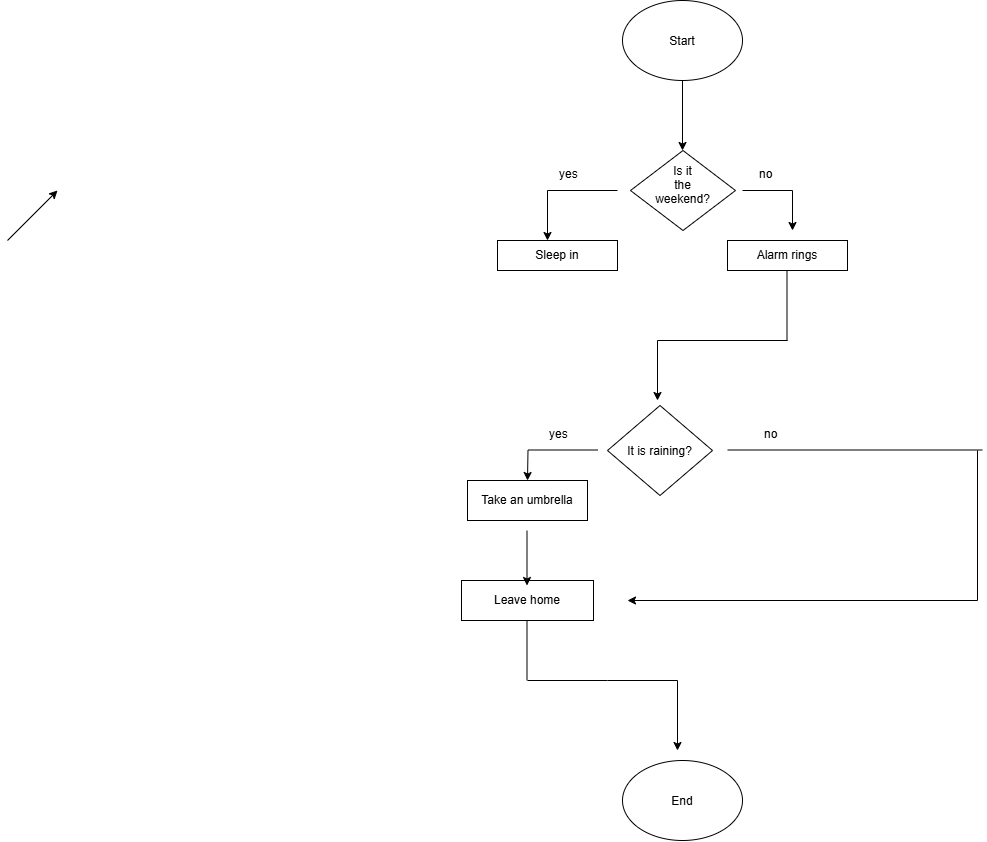

The diagram above was exported from draw.io. Its source (the exported page's mxGraphModel, read from the mxfile embedded in the PNG):
<mxGraphModel dx="2626" dy="969" grid="1" gridSize="10" guides="1" tooltips="1" connect="1" arrows="1" fold="1" page="1" pageScale="1" pageWidth="850" pageHeight="1100" math="0" shadow="0">
  <root>
    <mxCell id="0" />
    <mxCell id="1" parent="0" />
    <mxCell id="_16UzvEuHtCmUUKtWVvJ-1" parent="1" style="ellipse;whiteSpace=wrap;html=1;shapeInside=1;" value="Start" vertex="1">
      <mxGeometry height="80" width="120" x="365" y="30" as="geometry" />
    </mxCell>
    <mxCell id="_16UzvEuHtCmUUKtWVvJ-7" edge="1" parent="1" style="endArrow=classic;html=1;rounded=0;defaultLabelBackgroundColor=gap;" value="">
      <mxGeometry height="50" relative="1" width="50" as="geometry">
        <mxPoint x="425" y="110" as="sourcePoint" />
        <mxPoint x="425" y="180" as="targetPoint" />
      </mxGeometry>
    </mxCell>
    <mxCell id="_16UzvEuHtCmUUKtWVvJ-17" edge="1" parent="1" style="endArrow=classic;html=1;rounded=0;defaultLabelBackgroundColor=gap;" value="">
      <mxGeometry height="50" relative="1" width="50" x="-0.3904" as="geometry">
        <Array as="points">
          <mxPoint x="535" y="220" />
        </Array>
        <mxPoint x="485" y="220" as="sourcePoint" />
        <mxPoint x="535" y="260" as="targetPoint" />
      </mxGeometry>
    </mxCell>
    <mxCell id="_16UzvEuHtCmUUKtWVvJ-18" edge="1" parent="1" style="endArrow=classic;html=1;rounded=0;defaultLabelBackgroundColor=gap;" value="">
      <mxGeometry height="50" relative="1" width="50" x="0.1" as="geometry">
        <Array as="points">
          <mxPoint x="290" y="220" />
        </Array>
        <mxPoint x="360" y="220" as="sourcePoint" />
        <mxPoint x="290" y="270" as="targetPoint" />
      </mxGeometry>
    </mxCell>
    <mxCell id="_16UzvEuHtCmUUKtWVvJ-19" parent="1" style="text;whiteSpace=wrap;html=1;" value="yes" vertex="1">
      <mxGeometry height="40" width="50" x="300" y="190" as="geometry" />
    </mxCell>
    <mxCell id="_16UzvEuHtCmUUKtWVvJ-20" parent="1" style="text;whiteSpace=wrap;html=1;" value="no" vertex="1">
      <mxGeometry height="40" width="50" x="500" y="190" as="geometry" />
    </mxCell>
    <mxCell id="_16UzvEuHtCmUUKtWVvJ-21" parent="1" style="rhombus;whiteSpace=wrap;html=1;shapeInside=1;" value="It is raining?" vertex="1">
      <mxGeometry height="90" width="105" x="350" y="435" as="geometry" />
    </mxCell>
    <mxCell id="_16UzvEuHtCmUUKtWVvJ-22" parent="1" style="rounded=0;whiteSpace=wrap;html=1;" value="Take an umbrella" vertex="1">
      <mxGeometry height="40" width="120" x="210" y="510" as="geometry" />
    </mxCell>
    <mxCell id="_16UzvEuHtCmUUKtWVvJ-23" parent="1" style="rounded=0;whiteSpace=wrap;html=1;" value="Leave home" vertex="1">
      <mxGeometry height="40" width="132" x="204" y="610" as="geometry" />
    </mxCell>
    <mxCell id="_16UzvEuHtCmUUKtWVvJ-27" edge="1" parent="1" style="endArrow=none;html=1;rounded=0;defaultLabelBackgroundColor=gap;" value="">
      <mxGeometry height="50" relative="1" width="50" as="geometry">
        <mxPoint x="400" y="370" as="sourcePoint" />
        <mxPoint x="530" y="370" as="targetPoint" />
      </mxGeometry>
    </mxCell>
    <mxCell id="_16UzvEuHtCmUUKtWVvJ-28" edge="1" parent="1" style="endArrow=none;html=1;rounded=0;defaultLabelBackgroundColor=gap;" value="">
      <mxGeometry height="50" relative="1" width="50" x="-0.0101" as="geometry">
        <Array as="points" />
        <mxPoint x="529.5" y="370" as="sourcePoint" />
        <mxPoint x="529.5" y="300" as="targetPoint" />
      </mxGeometry>
    </mxCell>
    <mxCell id="_16UzvEuHtCmUUKtWVvJ-29" edge="1" parent="1" style="endArrow=none;html=1;rounded=0;defaultLabelBackgroundColor=gap;" value="">
      <mxGeometry height="50" relative="1" width="50" as="geometry">
        <Array as="points">
          <mxPoint x="350" y="710" />
        </Array>
        <mxPoint x="270" y="710" as="sourcePoint" />
        <mxPoint x="420" y="710" as="targetPoint" />
      </mxGeometry>
    </mxCell>
    <mxCell id="_16UzvEuHtCmUUKtWVvJ-30" edge="1" parent="1" style="endArrow=classic;html=1;rounded=0;defaultLabelBackgroundColor=gap;" value="">
      <mxGeometry height="50" relative="1" width="50" as="geometry">
        <mxPoint x="400" y="370" as="sourcePoint" />
        <mxPoint x="400" y="430" as="targetPoint" />
      </mxGeometry>
    </mxCell>
    <mxCell id="_16UzvEuHtCmUUKtWVvJ-31" parent="1" style="ellipse;whiteSpace=wrap;html=1;shapeInside=1;" value="End" vertex="1">
      <mxGeometry height="80" width="120" x="365" y="790" as="geometry" />
    </mxCell>
    <mxCell id="_16UzvEuHtCmUUKtWVvJ-33" parent="1" style="rounded=0;whiteSpace=wrap;html=1;" value="Sleep in" vertex="1">
      <mxGeometry height="30" width="120" x="240" y="270" as="geometry" />
    </mxCell>
    <mxCell id="_16UzvEuHtCmUUKtWVvJ-34" parent="1" style="rhombus;whiteSpace=wrap;html=1;shapeInside=1;" value="Is it the weekend?" vertex="1">
      <mxGeometry height="80" width="105" x="373" y="180" as="geometry" />
    </mxCell>
    <mxCell id="_16UzvEuHtCmUUKtWVvJ-35" parent="1" style="rounded=0;whiteSpace=wrap;html=1;" value="Alarm rings" vertex="1">
      <mxGeometry height="30" width="120" x="470" y="270" as="geometry" />
    </mxCell>
    <mxCell id="_16UzvEuHtCmUUKtWVvJ-36" parent="1" style="text;whiteSpace=wrap;html=1;" value="yes" vertex="1">
      <mxGeometry height="40" width="50" x="290" y="450" as="geometry" />
    </mxCell>
    <mxCell id="_16UzvEuHtCmUUKtWVvJ-37" edge="1" parent="1" style="endArrow=classic;html=1;rounded=0;defaultLabelBackgroundColor=gap;" value="">
      <mxGeometry height="50" relative="1" width="50" as="geometry">
        <Array as="points">
          <mxPoint x="270.5" y="479.5" />
        </Array>
        <mxPoint x="340" y="479.5" as="sourcePoint" />
        <mxPoint x="270" y="510" as="targetPoint" />
      </mxGeometry>
    </mxCell>
    <mxCell id="_16UzvEuHtCmUUKtWVvJ-40" parent="1" style="text;whiteSpace=wrap;html=1;" value="no" vertex="1">
      <mxGeometry height="40" width="50" x="505" y="450" as="geometry" />
    </mxCell>
    <mxCell id="_16UzvEuHtCmUUKtWVvJ-41" edge="1" parent="1" style="endArrow=classic;html=1;rounded=0;defaultLabelBackgroundColor=gap;" value="">
      <mxGeometry height="50" relative="1" width="50" as="geometry">
        <mxPoint x="269.5" y="560" as="sourcePoint" />
        <mxPoint x="269.5" y="615" as="targetPoint" />
      </mxGeometry>
    </mxCell>
    <mxCell id="_16UzvEuHtCmUUKtWVvJ-43" edge="1" parent="1" style="endArrow=classic;html=1;rounded=0;defaultLabelBackgroundColor=gap;" value="">
      <mxGeometry height="50" relative="1" width="50" as="geometry">
        <mxPoint x="-250" y="270" as="sourcePoint" />
        <mxPoint x="-200" y="220" as="targetPoint" />
      </mxGeometry>
    </mxCell>
    <mxCell id="_16UzvEuHtCmUUKtWVvJ-46" edge="1" parent="1" style="endArrow=none;html=1;rounded=0;defaultLabelBackgroundColor=gap;" value="">
      <mxGeometry height="50" relative="1" width="50" as="geometry">
        <mxPoint x="269.5" y="650" as="sourcePoint" />
        <mxPoint x="269.5" y="710" as="targetPoint" />
      </mxGeometry>
    </mxCell>
    <mxCell id="_16UzvEuHtCmUUKtWVvJ-47" edge="1" parent="1" style="endArrow=classic;html=1;rounded=0;defaultLabelBackgroundColor=gap;" value="">
      <mxGeometry height="50" relative="1" width="50" as="geometry">
        <mxPoint x="420" y="710" as="sourcePoint" />
        <mxPoint x="420" y="780" as="targetPoint" />
      </mxGeometry>
    </mxCell>
    <mxCell id="_16UzvEuHtCmUUKtWVvJ-50" edge="1" parent="1" style="endArrow=none;html=1;rounded=0;defaultLabelBackgroundColor=gap;" value="">
      <mxGeometry height="50" relative="1" width="50" as="geometry">
        <mxPoint x="470" y="479.5" as="sourcePoint" />
        <mxPoint x="725" y="479.5" as="targetPoint" />
      </mxGeometry>
    </mxCell>
    <mxCell id="_16UzvEuHtCmUUKtWVvJ-51" edge="1" parent="1" style="endArrow=none;html=1;rounded=0;defaultLabelBackgroundColor=gap;" value="">
      <mxGeometry height="50" relative="1" width="50" as="geometry">
        <mxPoint x="720" y="630" as="sourcePoint" />
        <mxPoint x="720" y="480" as="targetPoint" />
      </mxGeometry>
    </mxCell>
    <mxCell id="_16UzvEuHtCmUUKtWVvJ-52" edge="1" parent="1" style="endArrow=classic;html=1;rounded=0;defaultLabelBackgroundColor=gap;" value="">
      <mxGeometry height="50" relative="1" width="50" as="geometry">
        <mxPoint x="720" y="630" as="sourcePoint" />
        <mxPoint x="370" y="630" as="targetPoint" />
      </mxGeometry>
    </mxCell>
  </root>
</mxGraphModel>